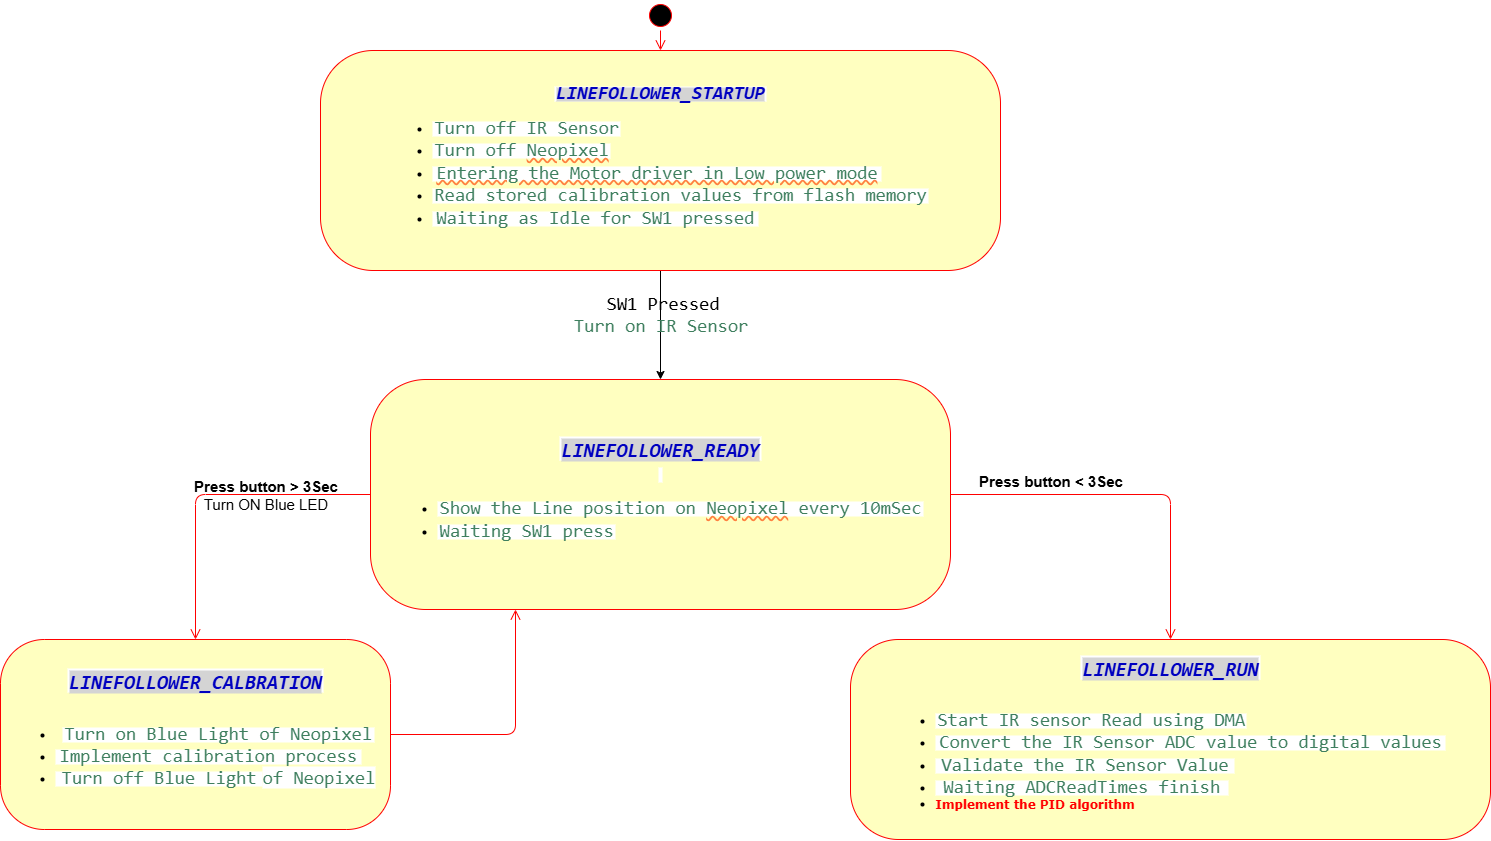

The diagram above was exported from draw.io. Its source (the exported page's mxGraphModel, read from the mxfile embedded in the PNG):
<mxGraphModel dx="1250" dy="495" grid="1" gridSize="10" guides="1" tooltips="1" connect="1" arrows="1" fold="1" page="1" pageScale="1" pageWidth="1100" pageHeight="850" background="none" math="0" shadow="0">
  <root>
    <mxCell id="0" />
    <mxCell id="1" parent="0" />
    <mxCell id="382b91b5511bd0f7-1" value="" style="ellipse;html=1;shape=startState;fillColor=#000000;strokeColor=#ff0000;rounded=1;shadow=0;comic=0;labelBackgroundColor=none;fontFamily=Verdana;fontSize=12;fontColor=#000000;align=center;direction=south;" parent="1" vertex="1">
      <mxGeometry x="-15" width="30" height="30" as="geometry" />
    </mxCell>
    <mxCell id="BVMSwLHsFhGq41k41R-o-5" style="edgeStyle=elbowEdgeStyle;rounded=1;orthogonalLoop=1;jettySize=auto;html=1;entryX=0.5;entryY=0;entryDx=0;entryDy=0;strokeColor=#ff0000;align=left;verticalAlign=middle;fontFamily=Verdana;fontSize=12;fontColor=default;labelBackgroundColor=none;endArrow=open;endSize=8;exitX=0;exitY=0.5;exitDx=0;exitDy=0;" parent="1" source="382b91b5511bd0f7-6" target="BVMSwLHsFhGq41k41R-o-4" edge="1">
      <mxGeometry relative="1" as="geometry">
        <Array as="points">
          <mxPoint x="-465" y="560" />
        </Array>
        <mxPoint x="-330" y="459" as="sourcePoint" />
        <mxPoint x="-550" y="579" as="targetPoint" />
      </mxGeometry>
    </mxCell>
    <mxCell id="-TrcJob0Tr7M14LWKKVJ-2" value="&lt;div&gt;&lt;b style=&quot;font-size: 15px; color: light-dark(rgb(0, 0, 0), rgb(255, 255, 255));&quot;&gt;Press button &amp;gt; 3Sec&lt;/b&gt;&lt;/div&gt;&lt;div&gt;&lt;span style=&quot;font-size: 15px; color: light-dark(rgb(0, 0, 0), rgb(255, 255, 255));&quot;&gt;Turn ON Blue LED&lt;/span&gt;&lt;/div&gt;" style="edgeLabel;html=1;align=center;verticalAlign=middle;resizable=0;points=[];labelBackgroundColor=none;" parent="BVMSwLHsFhGq41k41R-o-5" vertex="1" connectable="0">
      <mxGeometry x="-0.1407" y="1" relative="1" as="geometry">
        <mxPoint x="32" y="-1" as="offset" />
      </mxGeometry>
    </mxCell>
    <mxCell id="BVMSwLHsFhGq41k41R-o-6" style="edgeStyle=elbowEdgeStyle;rounded=1;orthogonalLoop=1;jettySize=auto;html=1;entryX=0.5;entryY=0;entryDx=0;entryDy=0;strokeColor=#ff0000;align=left;verticalAlign=middle;fontFamily=Verdana;fontSize=12;fontColor=default;labelBackgroundColor=none;endArrow=open;endSize=8;exitX=1;exitY=0.5;exitDx=0;exitDy=0;" parent="1" source="382b91b5511bd0f7-6" target="BVMSwLHsFhGq41k41R-o-3" edge="1">
      <mxGeometry relative="1" as="geometry">
        <Array as="points">
          <mxPoint x="510" y="549" />
        </Array>
      </mxGeometry>
    </mxCell>
    <mxCell id="-TrcJob0Tr7M14LWKKVJ-6" value="&lt;font style=&quot;font-size: 15px;&quot;&gt;Press button &amp;lt; 3Sec&lt;/font&gt;" style="edgeLabel;html=1;align=center;verticalAlign=middle;resizable=0;points=[];fontSize=14;fontStyle=1" parent="BVMSwLHsFhGq41k41R-o-6" vertex="1" connectable="0">
      <mxGeometry x="-0.3843" y="-1" relative="1" as="geometry">
        <mxPoint x="-13" y="-15" as="offset" />
      </mxGeometry>
    </mxCell>
    <mxCell id="382b91b5511bd0f7-6" value="&lt;div style=&quot;&quot;&gt;&lt;font style=&quot;font-size: 20px;&quot; color=&quot;#000000&quot;&gt;&lt;span style=&quot;background-color: rgb(255, 255, 255); padding: 0px 2px;&quot;&gt;&lt;span style=&quot;font-family: Consolas; white-space: pre;&quot;&gt;&lt;span style=&quot;color: rgb(0, 0, 192); background-color: rgb(212, 212, 212); font-style: italic;&quot;&gt;&lt;b&gt;LINEFOLLOWER_READY&lt;/b&gt;&lt;/span&gt;&lt;/span&gt;&lt;/span&gt;&lt;/font&gt;&lt;/div&gt;&lt;div style=&quot;&quot;&gt;&lt;font color=&quot;#000000&quot;&gt;&lt;span style=&quot;background-color:#ffffff;padding:0px 2px 0px 2px;&quot;&gt;&lt;span style=&quot;font-family: Consolas; font-size: 14pt; white-space: pre;&quot;&gt;&lt;span style=&quot;color:#0000c0;background-color:#d4d4d4;font-style:italic;&quot;&gt;&lt;br&gt;&lt;/span&gt;&lt;/span&gt;&lt;/span&gt;&lt;/font&gt;&lt;/div&gt;&lt;div style=&quot;&quot;&gt;&lt;ul&gt;&lt;li&gt;&lt;span style=&quot;background-color:#ffffff;padding:0px 2px 0px 2px;&quot;&gt;&lt;span style=&quot;font-family: Consolas; font-size: 14pt; white-space: pre;&quot;&gt;&lt;span style=&quot;color:#3f7f5f;&quot;&gt;Show the Line position on &lt;/span&gt;&lt;span style=&quot;color: rgb(63, 127, 95); text-decoration-line: underline; text-decoration-color: rgb(255, 128, 64); text-decoration-style: wavy;&quot;&gt;Neopixel&lt;/span&gt;&lt;span style=&quot;color:#3f7f5f;&quot;&gt; every 10mSec&lt;/span&gt;&lt;/span&gt;&lt;/span&gt;&lt;/li&gt;&lt;li style=&quot;text-align: left;&quot;&gt;&lt;span style=&quot;background-color:#ffffff;padding:0px 2px 0px 2px;&quot;&gt;&lt;span style=&quot;font-family: Consolas; font-size: 14pt; white-space: pre;&quot;&gt;&lt;span style=&quot;color:#3f7f5f;&quot;&gt;Waiting SW1 press&lt;/span&gt;&lt;/span&gt;&lt;/span&gt;&lt;/li&gt;&lt;/ul&gt;&lt;/div&gt;" style="rounded=1;whiteSpace=wrap;html=1;arcSize=24;fillColor=#ffffc0;strokeColor=#ff0000;shadow=0;comic=0;labelBackgroundColor=none;fontFamily=Verdana;fontSize=12;fontColor=#000000;align=center;" parent="1" vertex="1">
      <mxGeometry x="-290" y="379" width="580" height="230" as="geometry" />
    </mxCell>
    <mxCell id="2a3bc250acf0617d-9" style="edgeStyle=orthogonalEdgeStyle;html=1;labelBackgroundColor=none;endArrow=open;endSize=8;strokeColor=#ff0000;fontFamily=Verdana;fontSize=12;align=left;entryX=0.5;entryY=0;entryDx=0;entryDy=0;" parent="1" source="382b91b5511bd0f7-1" target="raRxlUjKGmB69VNJvWN8-1" edge="1">
      <mxGeometry relative="1" as="geometry" />
    </mxCell>
    <mxCell id="BVMSwLHsFhGq41k41R-o-3" value="&lt;div style=&quot;&quot;&gt;&lt;font style=&quot;font-size: 20px;&quot; color=&quot;#000000&quot;&gt;&lt;span style=&quot;background-color: rgb(255, 255, 255); padding: 0px 2px;&quot;&gt;&lt;span style=&quot;font-family: Consolas; white-space: pre;&quot;&gt;&lt;span style=&quot;color: rgb(0, 0, 192); background-color: rgb(212, 212, 212); font-style: italic;&quot;&gt;&lt;b&gt;LINEFOLLOWER_RUN&lt;/b&gt;&lt;/span&gt;&lt;/span&gt;&lt;/span&gt;&lt;/font&gt;&lt;/div&gt;&lt;div style=&quot;&quot;&gt;&lt;br&gt;&lt;/div&gt;&lt;div style=&quot;&quot;&gt;&lt;ul&gt;&lt;li style=&quot;text-align: left;&quot;&gt;&lt;span style=&quot;background-color:#ffffff;padding:0px 2px 0px 2px;&quot;&gt;&lt;span style=&quot;font-family: Consolas; font-size: 14pt; white-space: pre;&quot;&gt;&lt;span style=&quot;color:#3f7f5f;&quot;&gt;Start IR sensor Read using DMA&lt;/span&gt;&lt;/span&gt;&lt;/span&gt;&lt;/li&gt;&lt;li style=&quot;text-align: left;&quot;&gt;&lt;span style=&quot;background-color:#ffffff;padding:0px 2px 0px 2px;&quot;&gt;&lt;span style=&quot;font-family: Consolas; font-size: 14pt; white-space: pre;&quot;&gt;&lt;span style=&quot;color:#3f7f5f;&quot;&gt;&lt;span style=&quot;padding: 0px 2px;&quot;&gt;&lt;span style=&quot;color: rgb(0, 0, 0); font-size: 14pt;&quot;&gt;&lt;span style=&quot;color:#3f7f5f;&quot;&gt;Convert the IR Sensor ADC&lt;/span&gt;&lt;span style=&quot;color:#3f7f5f;&quot;&gt; value to digital values&lt;/span&gt;&lt;/span&gt;&lt;/span&gt;&lt;/span&gt;&lt;/span&gt;&lt;/span&gt;&lt;/li&gt;&lt;li style=&quot;text-align: left;&quot;&gt;&lt;span style=&quot;background-color:#ffffff;padding:0px 2px 0px 2px;&quot;&gt;&lt;span style=&quot;font-family: Consolas; font-size: 14pt; white-space: pre;&quot;&gt;&lt;span style=&quot;color:#3f7f5f;&quot;&gt;&lt;span style=&quot;padding: 0px 2px;&quot;&gt;&lt;span style=&quot;color: rgb(0, 0, 0); font-size: 14pt;&quot;&gt;&lt;span style=&quot;color:#3f7f5f;&quot;&gt;&lt;span style=&quot;padding: 0px 2px;&quot;&gt;&lt;span style=&quot;color: rgb(0, 0, 0); font-size: 14pt;&quot;&gt;&lt;span style=&quot;color:#3f7f5f;&quot;&gt;Validate the IR Sensor Value&lt;/span&gt;&lt;/span&gt;&lt;/span&gt;&lt;/span&gt;&lt;/span&gt;&lt;/span&gt;&lt;/span&gt;&lt;/span&gt;&lt;/span&gt;&lt;/li&gt;&lt;li style=&quot;text-align: left;&quot;&gt;&lt;span style=&quot;background-color:#ffffff;padding:0px 2px 0px 2px;&quot;&gt;&lt;span style=&quot;font-family: Consolas; font-size: 14pt; white-space: pre;&quot;&gt;&lt;span style=&quot;color:#3f7f5f;&quot;&gt;&lt;span style=&quot;padding: 0px 2px;&quot;&gt;&lt;span style=&quot;color: rgb(0, 0, 0); font-size: 14pt;&quot;&gt;&lt;span style=&quot;color:#3f7f5f;&quot;&gt;&lt;span style=&quot;padding: 0px 2px;&quot;&gt;&lt;span style=&quot;color: rgb(0, 0, 0); font-size: 14pt;&quot;&gt;&lt;span style=&quot;color:#3f7f5f;&quot;&gt;&lt;span style=&quot;padding: 0px 2px;&quot;&gt;&lt;span style=&quot;color: rgb(0, 0, 0); font-size: 14pt;&quot;&gt;&lt;span style=&quot;color:#3f7f5f;&quot;&gt;Waiting ADCReadTimes finish&lt;/span&gt;&lt;/span&gt;&lt;/span&gt;&lt;/span&gt;&lt;/span&gt;&lt;/span&gt;&lt;/span&gt;&lt;/span&gt;&lt;/span&gt;&lt;/span&gt;&lt;/span&gt;&lt;/span&gt;&lt;/li&gt;&lt;li style=&quot;text-align: left;&quot;&gt;&lt;font color=&quot;#ff0000&quot;&gt;&lt;b&gt;Implement the PID algorithm&lt;/b&gt;&lt;/font&gt;&lt;/li&gt;&lt;/ul&gt;&lt;/div&gt;" style="rounded=1;whiteSpace=wrap;html=1;arcSize=24;fillColor=#ffffc0;strokeColor=#ff0000;shadow=0;comic=0;labelBackgroundColor=none;fontFamily=Verdana;fontSize=12;fontColor=#000000;align=center;" parent="1" vertex="1">
      <mxGeometry x="190" y="639" width="640" height="200" as="geometry" />
    </mxCell>
    <mxCell id="glUK7w83azbrtrT1mMdP-2" style="edgeStyle=elbowEdgeStyle;rounded=1;orthogonalLoop=1;jettySize=auto;html=1;entryX=0.25;entryY=1;entryDx=0;entryDy=0;strokeColor=#ff0000;align=left;verticalAlign=middle;fontFamily=Verdana;fontSize=12;fontColor=default;labelBackgroundColor=none;endArrow=open;endSize=8;exitX=1;exitY=0.5;exitDx=0;exitDy=0;" parent="1" source="BVMSwLHsFhGq41k41R-o-4" target="382b91b5511bd0f7-6" edge="1">
      <mxGeometry relative="1" as="geometry">
        <Array as="points">
          <mxPoint x="-145" y="709" />
          <mxPoint y="899" />
        </Array>
      </mxGeometry>
    </mxCell>
    <mxCell id="BVMSwLHsFhGq41k41R-o-4" value="&lt;div style=&quot;&quot;&gt;&lt;font style=&quot;font-size: 20px;&quot; color=&quot;#000000&quot;&gt;&lt;span style=&quot;background-color: rgb(255, 255, 255); padding: 0px 2px;&quot;&gt;&lt;span style=&quot;font-family: Consolas; white-space: pre;&quot;&gt;&lt;span style=&quot;color: rgb(0, 0, 192); background-color: rgb(212, 212, 212); font-style: italic;&quot;&gt;&lt;b&gt;LINEFOLLOWER_CALBRATION&lt;/b&gt;&lt;/span&gt;&lt;/span&gt;&lt;/span&gt;&lt;/font&gt;&lt;/div&gt;&lt;div style=&quot;&quot;&gt;&lt;br&gt;&lt;/div&gt;&lt;div style=&quot;&quot;&gt;&lt;ul&gt;&lt;li style=&quot;text-align: left;&quot;&gt;&lt;font color=&quot;#000000&quot;&gt;&lt;span style=&quot;font-size: 19px;&quot;&gt;&amp;nbsp;&lt;/span&gt;&lt;/font&gt;&lt;span style=&quot;background-color:#ffffff;padding:0px 2px 0px 2px;&quot;&gt;&lt;span style=&quot;font-family: Consolas; font-size: 14pt; white-space: pre;&quot;&gt;&lt;span style=&quot;color:#3f7f5f;&quot;&gt;Turn on Blue Light of Neopixel&lt;/span&gt;&lt;/span&gt;&lt;/span&gt;&lt;/li&gt;&lt;li style=&quot;text-align: left;&quot;&gt;&lt;span style=&quot;background-color:#ffffff;padding:0px 2px 0px 2px;&quot;&gt;&lt;span style=&quot;font-family: Consolas; font-size: 14pt; white-space: pre;&quot;&gt;&lt;span style=&quot;color:#3f7f5f;&quot;&gt;&lt;span style=&quot;padding: 0px 2px;&quot;&gt;&lt;span style=&quot;color: rgb(0, 0, 0); font-size: 14pt;&quot;&gt;&lt;span style=&quot;color:#3f7f5f;&quot;&gt;Implement calibration process&lt;/span&gt;&lt;/span&gt;&lt;/span&gt;&lt;/span&gt;&lt;/span&gt;&lt;/span&gt;&lt;/li&gt;&lt;li style=&quot;text-align: left;&quot;&gt;&lt;span style=&quot;background-color:#ffffff;padding:0px 2px 0px 2px;&quot;&gt;&lt;span style=&quot;font-family: Consolas; font-size: 14pt; white-space: pre;&quot;&gt;&lt;span style=&quot;color:#3f7f5f;&quot;&gt;&lt;span style=&quot;padding: 0px 2px;&quot;&gt;&lt;span style=&quot;color: rgb(0, 0, 0); font-size: 14pt;&quot;&gt;&lt;span style=&quot;color:#3f7f5f;&quot;&gt;&lt;span style=&quot;padding: 0px 2px;&quot;&gt;&lt;span style=&quot;color: rgb(0, 0, 0); font-size: 14pt;&quot;&gt;&lt;span style=&quot;color:#3f7f5f;&quot;&gt;Turn off Blue Light&lt;/span&gt;&lt;/span&gt;&lt;/span&gt;&lt;/span&gt;&lt;/span&gt;&lt;/span&gt;&lt;/span&gt;&lt;/span&gt;&lt;/span&gt;&lt;span style=&quot;color: rgb(63, 127, 95); font-family: Consolas; font-size: 18.6667px; white-space: pre; background-color: rgb(255, 255, 255);&quot;&gt;of Neopixel&lt;/span&gt;&lt;/li&gt;&lt;/ul&gt;&lt;/div&gt;" style="rounded=1;whiteSpace=wrap;html=1;arcSize=23;fillColor=#ffffc0;strokeColor=#ff0000;shadow=0;comic=0;labelBackgroundColor=none;fontFamily=Verdana;fontSize=12;fontColor=#000000;align=center;" parent="1" vertex="1">
      <mxGeometry x="-660" y="639" width="390" height="190" as="geometry" />
    </mxCell>
    <mxCell id="raRxlUjKGmB69VNJvWN8-4" style="edgeStyle=orthogonalEdgeStyle;rounded=0;orthogonalLoop=1;jettySize=auto;html=1;exitX=0.5;exitY=1;exitDx=0;exitDy=0;" parent="1" source="raRxlUjKGmB69VNJvWN8-1" target="382b91b5511bd0f7-6" edge="1">
      <mxGeometry relative="1" as="geometry" />
    </mxCell>
    <mxCell id="glUK7w83azbrtrT1mMdP-1" value="&lt;span style=&quot;padding: 0px 2px;&quot;&gt;&lt;span style=&quot;font-family: Consolas; font-size: 14pt; white-space-collapse: preserve;&quot;&gt;&lt;span style=&quot;&quot;&gt;SW1 Pressed&lt;br&gt;&lt;/span&gt;&lt;/span&gt;&lt;span style=&quot;padding: 0px 2px;&quot;&gt;&lt;span style=&quot;font-family: Consolas; font-size: 14pt; white-space-collapse: preserve;&quot;&gt;&lt;span style=&quot;color:#3f7f5f;&quot;&gt;Turn on IR Sensor&lt;/span&gt;&lt;/span&gt;&lt;/span&gt;&lt;span style=&quot;font-family: Consolas; font-size: 14pt; white-space-collapse: preserve;&quot;&gt;&lt;span style=&quot;&quot;&gt;&lt;/span&gt;&lt;/span&gt;&lt;/span&gt;&lt;div&gt;&lt;span style=&quot;padding: 0px 2px;&quot;&gt;&lt;span style=&quot;padding: 0px 2px;&quot;&gt;&lt;span style=&quot;font-family: Consolas; font-size: 14pt; white-space-collapse: preserve;&quot;&gt;&lt;span style=&quot;color:#3f7f5f;&quot;&gt;&lt;br&gt;&lt;/span&gt;&lt;/span&gt;&lt;/span&gt;&lt;/span&gt;&lt;/div&gt;" style="edgeLabel;html=1;align=center;verticalAlign=middle;resizable=0;points=[];labelBackgroundColor=none;" parent="raRxlUjKGmB69VNJvWN8-4" vertex="1" connectable="0">
      <mxGeometry y="1" relative="1" as="geometry">
        <mxPoint as="offset" />
      </mxGeometry>
    </mxCell>
    <mxCell id="raRxlUjKGmB69VNJvWN8-1" value="&lt;span style=&quot;background-color:#ffffff;padding:0px 2px 0px 2px;&quot;&gt;&lt;span style=&quot;font-family: Consolas; white-space: pre;&quot;&gt;&lt;span style=&quot;color: rgb(0, 0, 192); background-color: rgb(212, 212, 212); font-style: italic;&quot;&gt;&lt;font style=&quot;font-size: 19px;&quot;&gt;&lt;b&gt;LINEFOLLOWER_STARTUP&lt;/b&gt;&lt;/font&gt;&lt;/span&gt;&lt;/span&gt;&lt;/span&gt;&lt;div style=&quot;&quot;&gt;&lt;ul&gt;&lt;li style=&quot;text-align: left;&quot;&gt;&lt;span style=&quot;background-color:#ffffff;padding:0px 2px 0px 2px;&quot;&gt;&lt;span style=&quot;font-family: Consolas; font-size: 14pt; white-space: pre;&quot;&gt;&lt;span style=&quot;color:#3f7f5f;&quot;&gt;Turn off IR Sensor&lt;/span&gt;&lt;/span&gt;&lt;/span&gt;&lt;/li&gt;&lt;li style=&quot;text-align: left;&quot;&gt;&lt;span style=&quot;background-color:#ffffff;padding:0px 2px 0px 2px;&quot;&gt;&lt;span style=&quot;font-family: Consolas; font-size: 14pt; white-space: pre;&quot;&gt;&lt;span style=&quot;color:#3f7f5f;&quot;&gt;Turn off &lt;/span&gt;&lt;span style=&quot;color: rgb(63, 127, 95); text-decoration-line: underline; text-decoration-color: rgb(255, 128, 64); text-decoration-style: wavy;&quot;&gt;Neopixel&lt;/span&gt;&lt;/span&gt;&lt;/span&gt;&lt;/li&gt;&lt;li style=&quot;text-align: left;&quot;&gt;&lt;span style=&quot;background-color:#ffffff;padding:0px 2px 0px 2px;&quot;&gt;&lt;span style=&quot;font-family: Consolas; font-size: 14pt; white-space: pre;&quot;&gt;&lt;span style=&quot;color: rgb(63, 127, 95); text-decoration-line: underline; text-decoration-color: rgb(255, 128, 64); text-decoration-style: wavy;&quot;&gt;&lt;span style=&quot;padding: 0px 2px;&quot;&gt;&lt;span style=&quot;color: rgb(0, 0, 0); font-size: 14pt;&quot;&gt;&lt;span style=&quot;color:#3f7f5f;&quot;&gt;Entering the Motor driver in Low power mode&lt;/span&gt;&lt;/span&gt;&lt;/span&gt;&lt;/span&gt;&lt;/span&gt;&lt;/span&gt;&lt;/li&gt;&lt;li style=&quot;text-align: left;&quot;&gt;&lt;span style=&quot;background-color:#ffffff;padding:0px 2px 0px 2px;&quot;&gt;&lt;span style=&quot;font-family: Consolas; font-size: 14pt; white-space: pre;&quot;&gt;&lt;span style=&quot;color:#3f7f5f;&quot;&gt;Read stored calibration values from flash memory&lt;/span&gt;&lt;/span&gt;&lt;/span&gt;&lt;/li&gt;&lt;li style=&quot;text-align: left;&quot;&gt;&lt;span style=&quot;background-color:#ffffff;padding:0px 2px 0px 2px;&quot;&gt;&lt;span style=&quot;font-family: Consolas; font-size: 14pt; white-space: pre;&quot;&gt;&lt;span style=&quot;color:#3f7f5f;&quot;&gt;&lt;span style=&quot;padding: 0px 2px;&quot;&gt;&lt;span style=&quot;color: rgb(0, 0, 0); font-size: 14pt;&quot;&gt;&lt;span style=&quot;color:#3f7f5f;&quot;&gt;Waiting as Idle for SW1 pressed&lt;/span&gt;&lt;/span&gt;&lt;/span&gt;&lt;/span&gt;&lt;/span&gt;&lt;/span&gt;&lt;/li&gt;&lt;/ul&gt;&lt;/div&gt;" style="rounded=1;whiteSpace=wrap;html=1;arcSize=24;fillColor=#ffffc0;strokeColor=#ff0000;shadow=0;comic=0;labelBackgroundColor=none;fontFamily=Verdana;fontSize=12;fontColor=#000000;align=center;" parent="1" vertex="1">
      <mxGeometry x="-340" y="50" width="680" height="220" as="geometry" />
    </mxCell>
  </root>
</mxGraphModel>